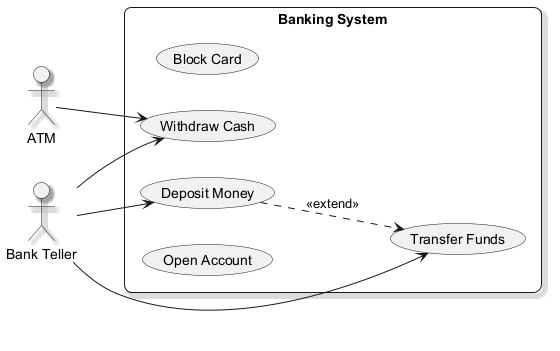

The diagram above was rendered by PlantUML. Its source (embedded in the PNG):
@startuml
skinparam backgroundColor #FFFFFF
skinparam roundCorner 15
skinparam shadowing true
left to right direction
actor "ATM" as ATM
actor "Bank Teller" as BankTeller
rectangle "Banking System" {
  usecase "Block Card" as UC_BlockCard
  usecase "Transfer Funds" as UC_TransferFunds
  usecase "Deposit Money" as UC_DepositMoney
  usecase "Withdraw Cash" as UC_WithdrawCash
  usecase "Open Account" as UC_OpenAccount
}
ATM --> UC_WithdrawCash
BankTeller --> UC_DepositMoney
BankTeller --> UC_WithdrawCash
BankTeller --> UC_TransferFunds
UC_DepositMoney ..> UC_TransferFunds : <<extend>>
@enduml